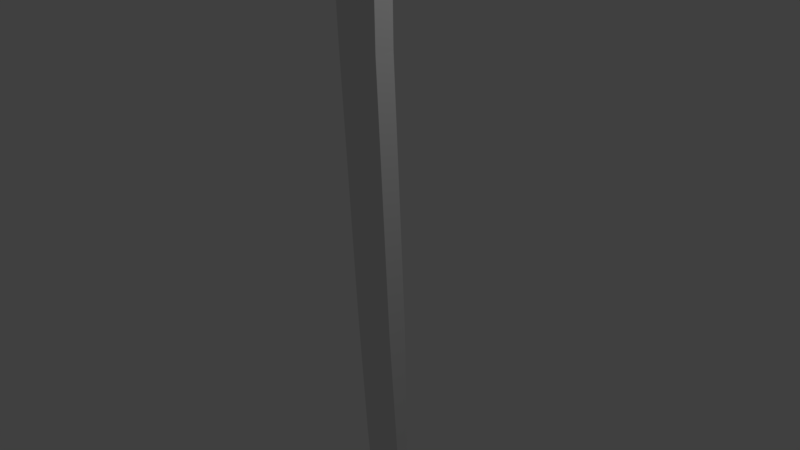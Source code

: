 # Source: sword.blend  (saved by Blender 2.77.0; exported with 4.5.12 LTS)
import bpy
from mathutils import Matrix  # noqa: F401  (used for matrix-valued properties, if any)

bpy.ops.wm.read_factory_settings(use_empty=True)
scene = bpy.context.scene
scene.name = 'Scene'

# ---- collections
col_collection_1 = bpy.data.collections.new('Collection 1'); scene.collection.children.link(col_collection_1)

# ---- materials (node trees are filled in below, after node groups)
mat_sword = bpy.data.materials.new('sword')
mat_sword.alpha_threshold = 0.0
mat_sword.use_transparent_shadow = False
mat_sword.roughness = 0.5
mat_sword.specular_intensity = 0.3737
mat_sword.line_color = (0.0, 0.0, 0.0, 1.0)

# ---- material node trees

# ---- world
world_world = bpy.data.worlds.new('World'); scene.world = world_world
world_world.color = (0.05088, 0.05088, 0.05088)
world_world.use_sun_shadow = False
world_world.sun_shadow_jitter_overblur = 0.0
world_world.cycles.sampling_method = 'MANUAL'

# ---- cameras
cam_camera = bpy.data.cameras.new('Camera')
cam_camera.clip_end = 100.0
cam_camera.lens = 35.0
cam_camera.sensor_width = 32.0
cam_camera.sensor_height = 18.0
cam_camera.ortho_scale = 7.314
cam_camera.dof.focus_distance = 0.0
cam_camera.dof.aperture_fstop = 128.0

# ---- lights
light_lamp = bpy.data.lights.new('Lamp', 'POINT')
light_lamp.transmission_factor = 0.0
light_lamp.cutoff_distance = 30.0
light_lamp.energy = 100.0
light_lamp.shadow_buffer_clip_start = 1.001
light_lamp.shadow_soft_size = 0.1
light_lamp.shadow_maximum_resolution = 0.006
light_lamp.use_absolute_resolution = True

# ---- meshes
me_cube = bpy.data.meshes.new('Cube')
me_cube.from_pydata([(0.2738, 0.2229, 6.18), (0.2738, -0.2229, 6.18), (-0.4053, -0.2229, 6.18), (-0.4053, 0.2229, 6.18), (0.2738, 0.2229, 9.297), (0.2738, -0.2229, 9.297), (-0.4053, -0.2229, 9.297), (-0.4053, 0.2229, 9.297), (0.3628, 0.2814, 9.297), (0.3628, -0.2814, 9.297), (-0.4943, -0.2814, 9.297), (-0.4943, 0.2814, 9.297), (0.3628, 0.2814, 9.525), (0.3628, -0.2814, 9.525), (-0.4943, -0.2814, 9.525), (-0.4943, 0.2814, 9.525), (0.2131, 0.1831, 9.525), (0.2131, -0.1831, 9.525), (-0.3446, -0.1831, 9.525), (-0.3446, 0.1831, 9.525), (0.2131, 0.1831, 9.764), (0.2131, -0.1831, 9.764), (-0.3446, -0.1831, 9.764), (-0.3446, 0.1831, 9.764), (-0.8842, -0.2814, 9.294), (-0.8842, 0.2814, 9.294), (-0.9408, -0.2814, 9.403), (-0.9408, 0.2814, 9.403), (-1.361, -0.3205, 8.977), (-1.361, 0.3205, 8.977), (-1.455, -0.3205, 9.057), (-1.455, 0.3205, 9.057), (-1.75, -0.4482, 8.356), (-1.75, 0.4482, 8.356), (-1.873, -0.4482, 8.372), (-1.873, 0.4482, 8.372), (-1.878, -0.7171, 7.516), (-1.878, 0.7171, 7.516), (-1.981, -0.7171, 7.449), (-1.981, 0.7171, 7.449), (-1.705, -0.869, 6.857), (-1.705, 0.869, 6.857), (-1.808, -0.869, 6.79), (-1.808, 0.869, 6.79), (-1.303, -0.869, 6.309), (-1.303, 0.869, 6.309), (-1.32, -0.869, 6.187), (-1.32, 0.869, 6.187), (-0.4932, -0.8139, 6.225), (-0.4932, 0.8139, 6.225), (-0.5096, -0.8139, 6.103), (-0.5096, 0.8139, 6.103), (0.366, -0.6611, 6.218), (0.366, 0.6611, 6.218), (0.3497, -0.6611, 6.096), (0.3497, 0.6611, 6.096), (0.6045, 0.5812, 6.043), (0.6045, -0.5812, 6.043), (0.6997, 0.5812, 6.121), (0.6997, -0.5812, 6.121), (0.7403, 0.4706, 5.71), (0.7403, -0.4706, 5.71), (0.8628, 0.4706, 5.723), (0.8628, -0.4706, 5.723), (0.8312, 0.1805, 5.251), (0.8312, -0.1805, 5.251), (0.9215, 0.1805, 5.335), (0.9215, -0.1805, 5.335), (0.2818, 0.1377, 6.135), (0.2818, -0.1377, 6.135), (-0.4734, -0.1377, 6.135), (-0.4734, 0.1377, 6.135), (0.2818, 0.1377, 2.686), (0.2818, -0.1377, 2.686), (-0.4734, -0.04627, 2.686), (-0.4734, 0.04627, 2.686), (0.4253, 0.1377, -0.9978), (0.4253, -0.1377, -0.9978), (-0.3298, -0.02337, -0.9978), (-0.3298, 0.02337, -0.9978), (0.4959, 0.09237, -2.971), (0.4959, -0.09237, -2.971), (-0.209, -0.02337, -2.971), (-0.209, 0.02337, -2.971), (0.6329, 0.09237, -4.955), (0.6329, -0.09237, -4.955), (-0.02704, -0.02337, -4.955), (-0.02704, 0.02337, -4.955), (0.8522, 0.09237, -7.038), (0.8522, -0.09237, -7.038), (0.1923, -0.02175, -7.038), (0.1923, 0.02175, -7.038), (0.9869, 0.09237, -8.219), (0.9869, -0.09237, -8.219), (0.4133, -0.02175, -8.464), (0.4133, 0.02175, -8.464), (1.07, 0.09237, -8.771), (1.07, -0.09237, -8.771), (0.6093, -0.02175, -9.016), (0.6093, 0.02175, -9.016), (1.114, 0.08072, -9.031), (1.114, -0.08072, -9.031), (0.7972, -0.01173, -9.342), (0.7972, 0.01173, -9.342), (1.173, 0.06135, -9.333), (1.173, -0.06135, -9.333), (0.9543, -0.01173, -9.57), (0.9543, 0.01173, -9.57), (1.209, 0.05394, -9.53), (1.209, -0.05394, -9.53), (1.111, -0.01173, -9.734), (1.111, 0.01173, -9.734), (1.264, 0.003768, -9.804), (1.264, -0.003769, -9.804), (1.2, -0.006877, -9.792), (1.2, 0.006876, -9.792)], [], [(0, 1, 69, 68), (7, 6, 10, 11), (0, 4, 5, 1), (1, 5, 6, 2), (2, 6, 7, 3), (4, 0, 3, 7), (10, 9, 13, 14), (4, 7, 11, 8), (6, 5, 9, 10), (5, 4, 8, 9), (14, 13, 17, 18), (9, 8, 12, 13), (15, 11, 25, 27), (8, 11, 15, 12), (19, 18, 22, 23), (13, 12, 16, 17), (15, 14, 18, 19), (12, 15, 19, 16), (20, 23, 22, 21), (16, 19, 23, 20), (18, 17, 21, 22), (17, 16, 20, 21), (25, 24, 28, 29), (10, 14, 26, 24), (14, 15, 27, 26), (11, 10, 24, 25), (31, 29, 33, 35), (27, 25, 29, 31), (26, 27, 31, 30), (24, 26, 30, 28), (32, 34, 38, 36), (30, 31, 35, 34), (28, 30, 34, 32), (29, 28, 32, 33), (39, 37, 41, 43), (33, 32, 36, 37), (35, 33, 37, 39), (34, 35, 39, 38), (42, 43, 47, 46), (38, 39, 43, 42), (36, 38, 42, 40), (37, 36, 40, 41), (44, 46, 50, 48), (40, 42, 46, 44), (41, 40, 44, 45), (43, 41, 45, 47), (51, 49, 53, 55), (45, 44, 48, 49), (47, 45, 49, 51), (46, 47, 51, 50), (53, 52, 59, 58), (50, 51, 55, 54), (48, 50, 54, 52), (49, 48, 52, 53), (52, 54, 57, 59), (55, 53, 58, 56), (54, 55, 56, 57), (59, 57, 61, 63), (56, 58, 62, 60), (57, 56, 60, 61), (58, 59, 63, 62), (61, 60, 64, 65), (62, 63, 67, 66), (63, 61, 65, 67), (60, 62, 66, 64), (68, 69, 73, 72), (2, 3, 71, 70), (1, 2, 70, 69), (3, 0, 68, 71), (74, 75, 79, 78), (70, 71, 75, 74), (71, 68, 72, 75), (69, 70, 74, 73), (77, 78, 82, 81), (75, 72, 76, 79), (73, 74, 78, 77), (72, 73, 77, 76), (82, 83, 87, 86), (76, 77, 81, 80), (78, 79, 83, 82), (79, 76, 80, 83), (87, 84, 88, 91), (83, 80, 84, 87), (81, 82, 86, 85), (80, 81, 85, 84), (89, 90, 94, 93), (85, 86, 90, 89), (84, 85, 89, 88), (86, 87, 91, 90), (94, 95, 99, 98), (88, 89, 93, 92), (90, 91, 95, 94), (91, 88, 92, 95), (97, 98, 102, 101), (95, 92, 96, 99), (93, 94, 98, 97), (92, 93, 97, 96), (101, 102, 106, 105), (96, 97, 101, 100), (98, 99, 103, 102), (99, 96, 100, 103), (100, 101, 105, 104), (102, 103, 107, 106), (103, 100, 104, 107), (106, 107, 111, 110), (107, 104, 108, 111), (105, 106, 110, 109), (104, 105, 109, 108), (109, 110, 114, 113), (108, 109, 113, 112), (110, 111, 115, 114), (111, 108, 112, 115), (112, 113, 114, 115), (66, 67, 65, 64)])
_uv = me_cube.uv_layers.new(name='UVMap')
_uv.uv.foreach_set('vector', [0.8348, 0.6522, 0.7942, 0.6522, 0.802, 0.648, 0.8271, 0.648, 0.09261, 0.6362, 0.06089, 0.6221, 0.05953, 0.614, 0.09957, 0.6317, 0.8348, 0.6522, 0.8348, 0.9361, 0.7942, 0.9361, 0.7942, 0.6522, 0.7942, 0.6522, 0.7942, 0.9361, 0.7324, 0.9361, 0.7324, 0.6522, 0.9373, 0.6522, 0.9373, 0.9361, 0.8967, 0.9361, 0.8967, 0.6522, 0.8348, 0.9361, 0.8348, 0.6522, 0.8967, 0.6522, 0.8967, 0.9361, 0.4096, 0.8369, 0.5062, 0.8369, 0.5062, 0.8626, 0.4096, 0.8626, 0.4962, 0.9582, 0.4196, 0.9582, 0.4096, 0.9517, 0.5062, 0.9517, 0.4196, 0.8304, 0.4962, 0.8304, 0.5062, 0.8369, 0.4096, 0.8369, 0.5419, 0.8692, 0.5419, 0.9194, 0.5319, 0.926, 0.5319, 0.8626, 0.4096, 0.8626, 0.5062, 0.8626, 0.4894, 0.8737, 0.4265, 0.8737, 0.5319, 0.8626, 0.5319, 0.926, 0.5062, 0.926, 0.5062, 0.8626, 0.1143, 0.642, 0.09957, 0.6317, 0.118, 0.6011, 0.1287, 0.6043, 0.5062, 0.9517, 0.4096, 0.9517, 0.4096, 0.926, 0.5062, 0.926, 0.8196, 0.4918, 0.8196, 0.4479, 0.8482, 0.4479, 0.8482, 0.4918, 0.5062, 0.8626, 0.5062, 0.926, 0.4894, 0.9149, 0.4894, 0.8737, 0.4096, 0.926, 0.4096, 0.8626, 0.4265, 0.8737, 0.4265, 0.9149, 0.5062, 0.926, 0.4096, 0.926, 0.4265, 0.9149, 0.4894, 0.9149, 0.915, 0.4918, 0.8482, 0.4918, 0.8482, 0.4479, 0.915, 0.4479, 0.915, 0.5205, 0.8482, 0.5205, 0.8482, 0.4918, 0.915, 0.4918, 0.8482, 0.4193, 0.915, 0.4193, 0.915, 0.4479, 0.8482, 0.4479, 0.9437, 0.4479, 0.9437, 0.4918, 0.915, 0.4918, 0.915, 0.4479, 0.118, 0.6011, 0.07037, 0.5863, 0.07629, 0.5403, 0.1354, 0.5472, 0.1796, 0.6644, 0.1597, 0.6616, 0.1759, 0.6242, 0.1847, 0.6305, 0.1597, 0.6616, 0.1143, 0.642, 0.1287, 0.6043, 0.1759, 0.6242, 0.09957, 0.6317, 0.05953, 0.614, 0.07037, 0.5863, 0.118, 0.6011, 0.1468, 0.5496, 0.1354, 0.5472, 0.1526, 0.4737, 0.1644, 0.4735, 0.1287, 0.6043, 0.118, 0.6011, 0.1354, 0.5472, 0.1468, 0.5496, 0.1759, 0.6242, 0.1287, 0.6043, 0.1468, 0.5496, 0.2025, 0.5732, 0.1865, 0.6283, 0.1759, 0.6242, 0.2025, 0.5732, 0.2108, 0.581, 0.2559, 0.5123, 0.2454, 0.5049, 0.3042, 0.4235, 0.3078, 0.4357, 0.2025, 0.5732, 0.1468, 0.5496, 0.1644, 0.4735, 0.2454, 0.5049, 0.2138, 0.5781, 0.2025, 0.5732, 0.2454, 0.5049, 0.2523, 0.515, 0.1354, 0.5472, 0.07629, 0.5403, 0.06606, 0.4769, 0.1526, 0.4737, 0.1789, 0.3869, 0.1688, 0.3907, 0.1753, 0.3323, 0.1851, 0.3323, 0.1526, 0.4737, 0.06606, 0.4769, 0.03498, 0.3978, 0.1688, 0.3907, 0.1644, 0.4735, 0.1526, 0.4737, 0.1688, 0.3907, 0.1789, 0.3869, 0.2454, 0.5049, 0.1644, 0.4735, 0.1789, 0.3869, 0.3042, 0.4235, 0.3361, 0.3586, 0.1851, 0.3323, 0.1921, 0.2678, 0.3458, 0.2748, 0.3042, 0.4235, 0.1789, 0.3869, 0.1851, 0.3323, 0.3361, 0.3586, 0.3134, 0.4323, 0.3042, 0.4235, 0.3361, 0.3586, 0.3454, 0.3674, 0.1688, 0.3907, 0.03498, 0.3978, 0.01851, 0.3332, 0.1753, 0.3323, 0.3593, 0.2725, 0.3458, 0.2748, 0.3331, 0.1849, 0.3467, 0.1826, 0.3495, 0.3587, 0.3361, 0.3586, 0.3458, 0.2748, 0.3544, 0.285, 0.1753, 0.3323, 0.01851, 0.3332, 0.01851, 0.272, 0.1827, 0.2723, 0.1851, 0.3323, 0.1753, 0.3323, 0.1827, 0.2723, 0.1921, 0.2678, 0.1834, 0.205, 0.1742, 0.2053, 0.1675, 0.1373, 0.1771, 0.1365, 0.1827, 0.2723, 0.01851, 0.272, 0.02637, 0.1922, 0.1742, 0.2053, 0.1921, 0.2678, 0.1827, 0.2723, 0.1742, 0.2053, 0.1834, 0.205, 0.3458, 0.2748, 0.1921, 0.2678, 0.1834, 0.205, 0.3331, 0.1849, 0.1675, 0.1373, 0.0542, 0.1085, 0.07221, 0.07556, 0.1653, 0.1083, 0.3331, 0.1849, 0.1834, 0.205, 0.1771, 0.1365, 0.2967, 0.1006, 0.3443, 0.1783, 0.3331, 0.1849, 0.2967, 0.1006, 0.3079, 0.09406, 0.1742, 0.2053, 0.02637, 0.1922, 0.0542, 0.1085, 0.1675, 0.1373, 0.3071, 0.09446, 0.2967, 0.1006, 0.2815, 0.0787, 0.2853, 0.06723, 0.1771, 0.1365, 0.1675, 0.1373, 0.1653, 0.1083, 0.1758, 0.1109, 0.2967, 0.1006, 0.1771, 0.1365, 0.1758, 0.1109, 0.2815, 0.0787, 0.292, 0.07519, 0.2815, 0.0787, 0.2621, 0.05126, 0.2691, 0.04278, 0.1758, 0.1109, 0.1653, 0.1083, 0.1716, 0.07468, 0.1805, 0.07725, 0.2815, 0.0787, 0.1758, 0.1109, 0.1805, 0.07725, 0.2621, 0.05126, 0.1653, 0.1083, 0.07221, 0.07556, 0.09994, 0.03892, 0.1716, 0.07468, 0.2621, 0.05126, 0.1805, 0.07725, 0.1862, 0.03096, 0.2178, 0.01725, 0.1716, 0.07468, 0.09994, 0.03892, 0.144, 0.01786, 0.1758, 0.0348, 0.2692, 0.04091, 0.2621, 0.05126, 0.2178, 0.01725, 0.229, 0.01175, 0.1805, 0.07725, 0.1716, 0.07468, 0.1758, 0.0348, 0.1862, 0.03096, 0.07609, 0.9345, 0.06049, 0.9187, 0.2591, 0.7218, 0.2749, 0.7377, 0.9373, 0.6522, 0.8967, 0.6522, 0.9045, 0.6447, 0.9295, 0.6447, 0.7942, 0.6522, 0.7324, 0.6522, 0.7262, 0.6434, 0.795, 0.6434, 0.8967, 0.6522, 0.8348, 0.6522, 0.8341, 0.6434, 0.9029, 0.6434, 0.3228, 0.7876, 0.3175, 0.7823, 0.5286, 0.5723, 0.5322, 0.576, 0.1348, 0.9931, 0.1188, 0.9777, 0.3175, 0.7823, 0.3229, 0.7875, 0.1188, 0.9777, 0.07609, 0.9345, 0.2749, 0.7377, 0.3175, 0.7823, 0.06049, 0.9187, 0.01771, 0.8757, 0.2148, 0.6788, 0.2591, 0.7218, 0.471, 0.512, 0.4268, 0.4696, 0.545, 0.3624, 0.5872, 0.4018, 0.3175, 0.7823, 0.2749, 0.7377, 0.4865, 0.5277, 0.5286, 0.5723, 0.2591, 0.7218, 0.2148, 0.6788, 0.4268, 0.4696, 0.471, 0.512, 0.2749, 0.7377, 0.2591, 0.7218, 0.471, 0.512, 0.4865, 0.5277, 0.6396, 0.4576, 0.6368, 0.455, 0.7477, 0.3389, 0.7504, 0.3415, 0.4865, 0.5277, 0.471, 0.512, 0.5872, 0.4018, 0.5978, 0.4125, 0.5313, 0.5749, 0.5286, 0.5723, 0.6368, 0.455, 0.6396, 0.4576, 0.5286, 0.5723, 0.4865, 0.5277, 0.5978, 0.4125, 0.6368, 0.455, 0.7477, 0.3389, 0.7134, 0.2979, 0.8336, 0.1787, 0.8665, 0.2203, 0.6368, 0.455, 0.5978, 0.4125, 0.7134, 0.2979, 0.7477, 0.3389, 0.5872, 0.4018, 0.545, 0.3624, 0.6622, 0.2525, 0.7028, 0.2873, 0.5978, 0.4125, 0.5872, 0.4018, 0.7028, 0.2873, 0.7134, 0.2979, 0.8231, 0.1681, 0.7818, 0.1348, 0.8667, 0.0564, 0.8912, 0.1006, 0.7028, 0.2873, 0.6622, 0.2525, 0.7818, 0.1348, 0.8231, 0.1681, 0.7134, 0.2979, 0.7028, 0.2873, 0.8231, 0.1681, 0.8336, 0.1787, 0.7504, 0.3415, 0.7477, 0.3389, 0.8665, 0.2203, 0.869, 0.2227, 0.9486, 0.138, 0.9456, 0.1361, 0.9713, 0.09693, 0.9742, 0.09884, 0.8336, 0.1787, 0.8231, 0.1681, 0.8912, 0.1006, 0.9018, 0.1111, 0.8691, 0.2226, 0.8665, 0.2203, 0.9456, 0.1361, 0.9482, 0.1385, 0.8665, 0.2203, 0.8336, 0.1787, 0.9018, 0.1111, 0.9456, 0.1361, 0.9231, 0.06928, 0.9061, 0.03112, 0.9341, 0.01983, 0.9385, 0.05525, 0.9456, 0.1361, 0.9018, 0.1111, 0.9333, 0.07966, 0.9713, 0.09693, 0.8912, 0.1006, 0.8667, 0.0564, 0.9061, 0.03112, 0.9231, 0.06928, 0.9018, 0.1111, 0.8912, 0.1006, 0.9231, 0.06928, 0.9333, 0.07966, 0.9385, 0.05525, 0.9341, 0.01983, 0.9553, 0.01359, 0.9568, 0.03934, 0.9333, 0.07966, 0.9231, 0.06928, 0.9385, 0.05525, 0.9475, 0.06434, 0.9745, 0.09818, 0.9713, 0.09693, 0.9828, 0.06915, 0.9846, 0.06983, 0.9713, 0.09693, 0.9333, 0.07966, 0.9475, 0.06434, 0.9828, 0.06915, 0.9475, 0.06434, 0.9385, 0.05525, 0.9568, 0.03934, 0.9636, 0.04622, 0.9846, 0.0697, 0.9828, 0.06915, 0.9893, 0.04806, 0.9911, 0.04861, 0.9828, 0.06915, 0.9475, 0.06434, 0.9636, 0.04622, 0.9893, 0.04806, 0.9912, 0.04824, 0.9893, 0.04806, 0.991, 0.02987, 0.9929, 0.03005, 0.9893, 0.04806, 0.9636, 0.04622, 0.974, 0.03487, 0.991, 0.02987, 0.9568, 0.03934, 0.9553, 0.01359, 0.9735, 0.0121, 0.9683, 0.02904, 0.9636, 0.04622, 0.9568, 0.03934, 0.9683, 0.02904, 0.974, 0.03487, 0.9683, 0.02904, 0.9735, 0.0121, 0.982, 0.01361, 0.9864, 0.01651, 0.974, 0.03487, 0.9683, 0.02904, 0.9864, 0.01651, 0.9868, 0.01694, 0.9929, 0.02948, 0.991, 0.02987, 0.9896, 0.0214, 0.9907, 0.02118, 0.991, 0.02987, 0.974, 0.03487, 0.9868, 0.01694, 0.9896, 0.0214, 0.9868, 0.01694, 0.9873, 0.01659, 0.9906, 0.02077, 0.9896, 0.0214, 0.1758, 0.0348, 0.144, 0.01786, 0.2178, 0.01725, 0.1862, 0.03096])
me_cube.materials.append(mat_sword)
me_cube.use_remesh_preserve_volume = False
me_cube.use_remesh_preserve_attributes = False
me_cube.use_mirror_vertex_groups = False
me_cube.update()

# ---- objects
ob_cube = bpy.data.objects.new('Cube', me_cube)
ob_lamp = bpy.data.objects.new('Lamp', light_lamp)
ob_camera = bpy.data.objects.new('Camera', cam_camera)

# ---- transforms, parenting, visibility, modifiers, constraints
ob_cube.location = (0.0, 0.0, 0.0)
ob_cube.lock_rotations_4d = False
ob_cube.empty_display_type = 'ARROWS'
ob_cube.lineart.crease_threshold = 0.0
ob_lamp.location = (4.076, 1.005, 5.904)
ob_lamp.rotation_euler = (0.6503, 0.05522, 1.866)
ob_lamp.lock_rotations_4d = False
ob_lamp.empty_display_type = 'ARROWS'
ob_lamp.color = (0.0, 0.0, 0.0, 0.0)
ob_lamp.lineart.crease_threshold = 0.0
ob_camera.location = (7.481, -6.508, 5.344)
ob_camera.rotation_euler = (1.109, 0.01082, 0.8149)
ob_camera.lock_rotations_4d = False
ob_camera.empty_display_type = 'ARROWS'
ob_camera.color = (0.0, 0.0, 0.0, 0.0)
ob_camera.display_type = 'WIRE'
ob_camera.lineart.crease_threshold = 0.0

# ---- collection membership
col_collection_1.objects.link(ob_cube)
col_collection_1.objects.link(ob_lamp)
col_collection_1.objects.link(ob_camera)

# ---- scene / render settings (as saved in the file)
scene.camera = ob_camera
scene.frame_start = 1; scene.frame_end = 250; scene.frame_set(1)
scene.render.engine = 'BLENDER_EEVEE_NEXT'
scene.render.resolution_percentage = 50
scene.render.dither_intensity = 0.0
scene.cycles.use_denoising = False
scene.cycles.samples = 128
scene.cycles.sampling_pattern = 'TABULATED_SOBOL'
scene.cycles.light_sampling_threshold = 0.0
scene.cycles.use_adaptive_sampling = False
scene.cycles.use_light_tree = False
scene.cycles.blur_glossy = 0.0
scene.cycles.sample_clamp_indirect = 0.0
scene.view_settings.view_transform = 'Standard'
bpy.context.view_layer.update()
